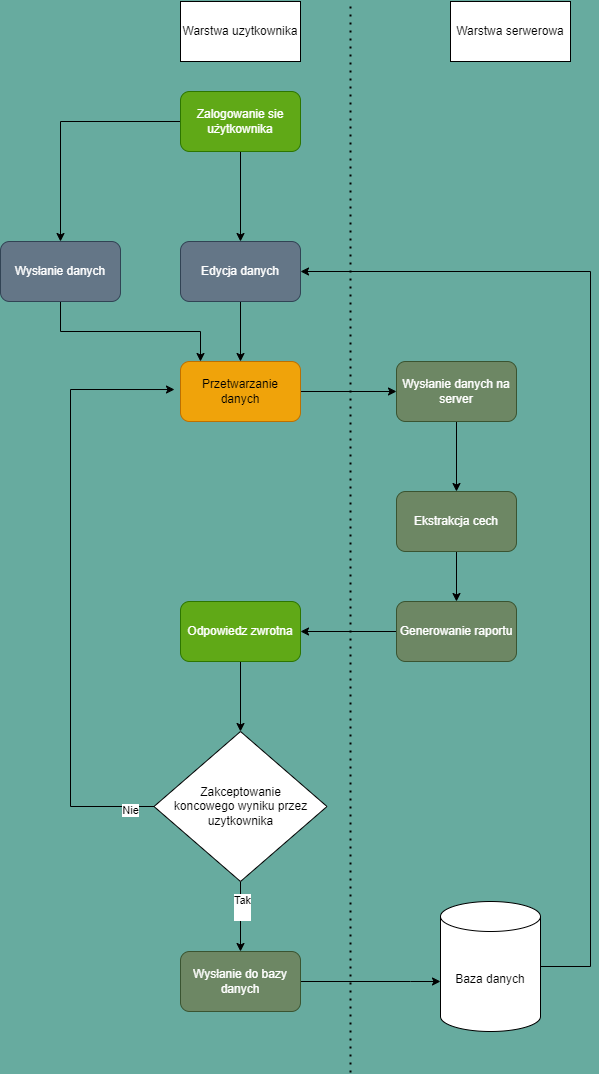

The diagram above was exported from draw.io. Its source (the exported page's mxGraphModel, read from the mxfile embedded in the PNG):
<mxGraphModel dx="1639" dy="2107" grid="1" gridSize="10" guides="1" tooltips="1" connect="1" arrows="1" fold="1" page="1" pageScale="1" pageWidth="827" pageHeight="1169" background="#67AB9F" math="0" shadow="0">
  <root>
    <mxCell id="0" />
    <mxCell id="1" parent="0" />
    <mxCell id="vNMSpbJwCOUm7Kc6tUO3-10" style="edgeStyle=orthogonalEdgeStyle;rounded=0;orthogonalLoop=1;jettySize=auto;html=1;exitX=0.5;exitY=1;exitDx=0;exitDy=0;" edge="1" parent="1" source="vNMSpbJwCOUm7Kc6tUO3-1" target="vNMSpbJwCOUm7Kc6tUO3-2">
      <mxGeometry relative="1" as="geometry">
        <Array as="points">
          <mxPoint x="230" y="-820" />
          <mxPoint x="370" y="-820" />
        </Array>
      </mxGeometry>
    </mxCell>
    <mxCell id="vNMSpbJwCOUm7Kc6tUO3-1" value="Wysłanie danych" style="rounded=1;whiteSpace=wrap;html=1;fillColor=#647687;fontColor=#ffffff;strokeColor=#314354;" vertex="1" parent="1">
      <mxGeometry x="170" y="-910" width="120" height="60" as="geometry" />
    </mxCell>
    <mxCell id="vNMSpbJwCOUm7Kc6tUO3-11" style="edgeStyle=orthogonalEdgeStyle;rounded=0;orthogonalLoop=1;jettySize=auto;html=1;" edge="1" parent="1" source="vNMSpbJwCOUm7Kc6tUO3-2" target="vNMSpbJwCOUm7Kc6tUO3-5">
      <mxGeometry relative="1" as="geometry" />
    </mxCell>
    <mxCell id="vNMSpbJwCOUm7Kc6tUO3-2" value="Przetwarzanie danych" style="rounded=1;whiteSpace=wrap;html=1;fillColor=#f0a30a;fontColor=#000000;strokeColor=#BD7000;" vertex="1" parent="1">
      <mxGeometry x="350" y="-790" width="120" height="60" as="geometry" />
    </mxCell>
    <mxCell id="vNMSpbJwCOUm7Kc6tUO3-22" style="edgeStyle=orthogonalEdgeStyle;rounded=0;orthogonalLoop=1;jettySize=auto;html=1;" edge="1" parent="1" source="vNMSpbJwCOUm7Kc6tUO3-3" target="vNMSpbJwCOUm7Kc6tUO3-21">
      <mxGeometry relative="1" as="geometry" />
    </mxCell>
    <mxCell id="vNMSpbJwCOUm7Kc6tUO3-3" value="Odpowiedz zwrotna" style="rounded=1;whiteSpace=wrap;html=1;fillColor=#60a917;fontColor=#ffffff;strokeColor=#2D7600;" vertex="1" parent="1">
      <mxGeometry x="350" y="-550" width="120" height="60" as="geometry" />
    </mxCell>
    <mxCell id="vNMSpbJwCOUm7Kc6tUO3-9" style="edgeStyle=orthogonalEdgeStyle;rounded=0;orthogonalLoop=1;jettySize=auto;html=1;" edge="1" parent="1" source="vNMSpbJwCOUm7Kc6tUO3-4" target="vNMSpbJwCOUm7Kc6tUO3-1">
      <mxGeometry relative="1" as="geometry" />
    </mxCell>
    <mxCell id="vNMSpbJwCOUm7Kc6tUO3-36" style="edgeStyle=orthogonalEdgeStyle;rounded=0;orthogonalLoop=1;jettySize=auto;html=1;" edge="1" parent="1" source="vNMSpbJwCOUm7Kc6tUO3-4" target="vNMSpbJwCOUm7Kc6tUO3-35">
      <mxGeometry relative="1" as="geometry" />
    </mxCell>
    <mxCell id="vNMSpbJwCOUm7Kc6tUO3-4" value="Zalogowanie sie użytkownika" style="rounded=1;whiteSpace=wrap;html=1;fillColor=#60a917;fontColor=#ffffff;strokeColor=#2D7600;" vertex="1" parent="1">
      <mxGeometry x="350" y="-1060" width="120" height="60" as="geometry" />
    </mxCell>
    <mxCell id="vNMSpbJwCOUm7Kc6tUO3-12" style="edgeStyle=orthogonalEdgeStyle;rounded=0;orthogonalLoop=1;jettySize=auto;html=1;" edge="1" parent="1" source="vNMSpbJwCOUm7Kc6tUO3-5" target="vNMSpbJwCOUm7Kc6tUO3-6">
      <mxGeometry relative="1" as="geometry" />
    </mxCell>
    <mxCell id="vNMSpbJwCOUm7Kc6tUO3-5" value="Wysłanie danych na server" style="rounded=1;whiteSpace=wrap;html=1;fillColor=#6d8764;fontColor=#ffffff;strokeColor=#3A5431;" vertex="1" parent="1">
      <mxGeometry x="566" y="-790" width="120" height="60" as="geometry" />
    </mxCell>
    <mxCell id="vNMSpbJwCOUm7Kc6tUO3-13" style="edgeStyle=orthogonalEdgeStyle;rounded=0;orthogonalLoop=1;jettySize=auto;html=1;" edge="1" parent="1" source="vNMSpbJwCOUm7Kc6tUO3-6" target="vNMSpbJwCOUm7Kc6tUO3-7">
      <mxGeometry relative="1" as="geometry" />
    </mxCell>
    <mxCell id="vNMSpbJwCOUm7Kc6tUO3-6" value="Ekstrakcja cech" style="rounded=1;whiteSpace=wrap;html=1;fillColor=#6d8764;fontColor=#ffffff;strokeColor=#3A5431;" vertex="1" parent="1">
      <mxGeometry x="566" y="-660" width="120" height="60" as="geometry" />
    </mxCell>
    <mxCell id="vNMSpbJwCOUm7Kc6tUO3-15" style="edgeStyle=orthogonalEdgeStyle;rounded=0;orthogonalLoop=1;jettySize=auto;html=1;" edge="1" parent="1" source="vNMSpbJwCOUm7Kc6tUO3-7" target="vNMSpbJwCOUm7Kc6tUO3-3">
      <mxGeometry relative="1" as="geometry" />
    </mxCell>
    <mxCell id="vNMSpbJwCOUm7Kc6tUO3-7" value="Generowanie raportu" style="rounded=1;whiteSpace=wrap;html=1;fillColor=#6d8764;fontColor=#ffffff;strokeColor=#3A5431;" vertex="1" parent="1">
      <mxGeometry x="566" y="-550" width="120" height="60" as="geometry" />
    </mxCell>
    <mxCell id="vNMSpbJwCOUm7Kc6tUO3-37" style="edgeStyle=orthogonalEdgeStyle;rounded=0;orthogonalLoop=1;jettySize=auto;html=1;" edge="1" parent="1" source="vNMSpbJwCOUm7Kc6tUO3-16" target="vNMSpbJwCOUm7Kc6tUO3-33">
      <mxGeometry relative="1" as="geometry">
        <Array as="points">
          <mxPoint x="580" y="-170" />
          <mxPoint x="580" y="-170" />
        </Array>
      </mxGeometry>
    </mxCell>
    <mxCell id="vNMSpbJwCOUm7Kc6tUO3-16" value="Wysłanie do bazy danych" style="rounded=1;whiteSpace=wrap;html=1;fillColor=#6d8764;fontColor=#ffffff;strokeColor=#3A5431;" vertex="1" parent="1">
      <mxGeometry x="350" y="-200" width="120" height="60" as="geometry" />
    </mxCell>
    <mxCell id="vNMSpbJwCOUm7Kc6tUO3-18" value="" style="endArrow=none;dashed=1;html=1;dashPattern=1 3;strokeWidth=2;rounded=0;" edge="1" parent="1">
      <mxGeometry width="50" height="50" relative="1" as="geometry">
        <mxPoint x="520" y="-79" as="sourcePoint" />
        <mxPoint x="520" y="-1150" as="targetPoint" />
      </mxGeometry>
    </mxCell>
    <mxCell id="vNMSpbJwCOUm7Kc6tUO3-19" value="Warstwa serwerowa" style="rounded=0;whiteSpace=wrap;html=1;" vertex="1" parent="1">
      <mxGeometry x="620" y="-1150" width="120" height="60" as="geometry" />
    </mxCell>
    <mxCell id="vNMSpbJwCOUm7Kc6tUO3-20" value="Warstwa uzytkownika" style="rounded=0;whiteSpace=wrap;html=1;" vertex="1" parent="1">
      <mxGeometry x="350" y="-1150" width="120" height="60" as="geometry" />
    </mxCell>
    <mxCell id="vNMSpbJwCOUm7Kc6tUO3-25" style="edgeStyle=orthogonalEdgeStyle;rounded=0;orthogonalLoop=1;jettySize=auto;html=1;" edge="1" parent="1" source="vNMSpbJwCOUm7Kc6tUO3-21" target="vNMSpbJwCOUm7Kc6tUO3-16">
      <mxGeometry relative="1" as="geometry" />
    </mxCell>
    <mxCell id="vNMSpbJwCOUm7Kc6tUO3-26" value="Tak&lt;div&gt;&lt;br&gt;&lt;/div&gt;" style="edgeLabel;html=1;align=center;verticalAlign=middle;resizable=0;points=[];" vertex="1" connectable="0" parent="vNMSpbJwCOUm7Kc6tUO3-25">
      <mxGeometry x="-0.2857" y="1" relative="1" as="geometry">
        <mxPoint as="offset" />
      </mxGeometry>
    </mxCell>
    <mxCell id="vNMSpbJwCOUm7Kc6tUO3-21" value="Zakceptowanie&lt;div&gt;koncowego wyniku przez uzytkownika&lt;/div&gt;" style="rhombus;whiteSpace=wrap;html=1;" vertex="1" parent="1">
      <mxGeometry x="323.5" y="-420" width="173" height="150" as="geometry" />
    </mxCell>
    <mxCell id="vNMSpbJwCOUm7Kc6tUO3-31" style="edgeStyle=orthogonalEdgeStyle;rounded=0;orthogonalLoop=1;jettySize=auto;html=1;entryX=-0.05;entryY=0.467;entryDx=0;entryDy=0;entryPerimeter=0;" edge="1" parent="1" source="vNMSpbJwCOUm7Kc6tUO3-21" target="vNMSpbJwCOUm7Kc6tUO3-2">
      <mxGeometry relative="1" as="geometry">
        <Array as="points">
          <mxPoint x="240" y="-345" />
          <mxPoint x="240" y="-762" />
        </Array>
      </mxGeometry>
    </mxCell>
    <mxCell id="vNMSpbJwCOUm7Kc6tUO3-32" value="Nie" style="edgeLabel;html=1;align=center;verticalAlign=middle;resizable=0;points=[];" vertex="1" connectable="0" parent="vNMSpbJwCOUm7Kc6tUO3-31">
      <mxGeometry x="-0.9189" y="3" relative="1" as="geometry">
        <mxPoint x="1" as="offset" />
      </mxGeometry>
    </mxCell>
    <mxCell id="vNMSpbJwCOUm7Kc6tUO3-39" style="edgeStyle=orthogonalEdgeStyle;rounded=0;orthogonalLoop=1;jettySize=auto;html=1;entryX=1;entryY=0.5;entryDx=0;entryDy=0;" edge="1" parent="1" source="vNMSpbJwCOUm7Kc6tUO3-33" target="vNMSpbJwCOUm7Kc6tUO3-35">
      <mxGeometry relative="1" as="geometry">
        <Array as="points">
          <mxPoint x="760" y="-185" />
          <mxPoint x="760" y="-880" />
        </Array>
      </mxGeometry>
    </mxCell>
    <mxCell id="vNMSpbJwCOUm7Kc6tUO3-33" value="Baza danych" style="shape=cylinder3;whiteSpace=wrap;html=1;boundedLbl=1;backgroundOutline=1;size=15;" vertex="1" parent="1">
      <mxGeometry x="610" y="-250" width="100" height="130" as="geometry" />
    </mxCell>
    <mxCell id="vNMSpbJwCOUm7Kc6tUO3-40" style="edgeStyle=orthogonalEdgeStyle;rounded=0;orthogonalLoop=1;jettySize=auto;html=1;entryX=0.5;entryY=0;entryDx=0;entryDy=0;" edge="1" parent="1" source="vNMSpbJwCOUm7Kc6tUO3-35" target="vNMSpbJwCOUm7Kc6tUO3-2">
      <mxGeometry relative="1" as="geometry" />
    </mxCell>
    <mxCell id="vNMSpbJwCOUm7Kc6tUO3-35" value="Edycja&lt;span style=&quot;background-color: initial;&quot;&gt;&amp;nbsp;danych&lt;/span&gt;" style="rounded=1;whiteSpace=wrap;html=1;fillColor=#647687;fontColor=#ffffff;strokeColor=#314354;" vertex="1" parent="1">
      <mxGeometry x="350" y="-910" width="120" height="60" as="geometry" />
    </mxCell>
  </root>
</mxGraphModel>